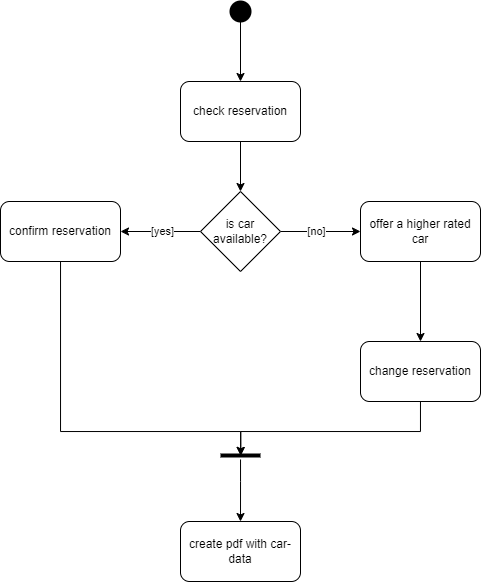

The diagram above was exported from draw.io. Its source (the exported page's mxGraphModel, read from the mxfile embedded in the PNG):
<mxGraphModel dx="989" dy="589" grid="1" gridSize="10" guides="1" tooltips="1" connect="1" arrows="1" fold="1" page="1" pageScale="1" pageWidth="827" pageHeight="1169" math="0" shadow="0">
  <root>
    <mxCell id="0" />
    <mxCell id="1" parent="0" />
    <mxCell id="WsScY0pKGyDFz_iQMc6H-2" style="edgeStyle=orthogonalEdgeStyle;rounded=0;orthogonalLoop=1;jettySize=auto;html=1;entryX=0.5;entryY=0;entryDx=0;entryDy=0;" edge="1" parent="1" source="ZYwUiXDEwUgPDPiaext9-1" target="WsScY0pKGyDFz_iQMc6H-1">
      <mxGeometry relative="1" as="geometry" />
    </mxCell>
    <mxCell id="ZYwUiXDEwUgPDPiaext9-1" value="" style="shape=ellipse;html=1;fillColor=strokeColor;strokeWidth=2;verticalLabelPosition=bottom;verticalAlignment=top;perimeter=ellipsePerimeter;" parent="1" vertex="1">
      <mxGeometry x="390" y="190" width="20" height="20" as="geometry" />
    </mxCell>
    <mxCell id="WsScY0pKGyDFz_iQMc6H-4" style="edgeStyle=orthogonalEdgeStyle;rounded=0;orthogonalLoop=1;jettySize=auto;html=1;entryX=0.5;entryY=0;entryDx=0;entryDy=0;" edge="1" parent="1" source="WsScY0pKGyDFz_iQMc6H-1" target="WsScY0pKGyDFz_iQMc6H-3">
      <mxGeometry relative="1" as="geometry" />
    </mxCell>
    <mxCell id="WsScY0pKGyDFz_iQMc6H-1" value="check reservation" style="rounded=1;whiteSpace=wrap;html=1;" vertex="1" parent="1">
      <mxGeometry x="340" y="270" width="120" height="60" as="geometry" />
    </mxCell>
    <mxCell id="WsScY0pKGyDFz_iQMc6H-6" style="edgeStyle=orthogonalEdgeStyle;rounded=0;orthogonalLoop=1;jettySize=auto;html=1;entryX=1;entryY=0.5;entryDx=0;entryDy=0;" edge="1" parent="1" source="WsScY0pKGyDFz_iQMc6H-3" target="WsScY0pKGyDFz_iQMc6H-5">
      <mxGeometry relative="1" as="geometry" />
    </mxCell>
    <mxCell id="WsScY0pKGyDFz_iQMc6H-7" value="[yes]" style="edgeLabel;html=1;align=center;verticalAlign=middle;resizable=0;points=[];" vertex="1" connectable="0" parent="WsScY0pKGyDFz_iQMc6H-6">
      <mxGeometry x="-0.06" relative="1" as="geometry">
        <mxPoint as="offset" />
      </mxGeometry>
    </mxCell>
    <mxCell id="WsScY0pKGyDFz_iQMc6H-9" style="edgeStyle=orthogonalEdgeStyle;rounded=0;orthogonalLoop=1;jettySize=auto;html=1;entryX=0;entryY=0.5;entryDx=0;entryDy=0;" edge="1" parent="1" source="WsScY0pKGyDFz_iQMc6H-3" target="WsScY0pKGyDFz_iQMc6H-8">
      <mxGeometry relative="1" as="geometry" />
    </mxCell>
    <mxCell id="WsScY0pKGyDFz_iQMc6H-10" value="[no]" style="edgeLabel;html=1;align=center;verticalAlign=middle;resizable=0;points=[];" vertex="1" connectable="0" parent="WsScY0pKGyDFz_iQMc6H-9">
      <mxGeometry x="-0.12" relative="1" as="geometry">
        <mxPoint as="offset" />
      </mxGeometry>
    </mxCell>
    <mxCell id="WsScY0pKGyDFz_iQMc6H-3" value="is car available?" style="rhombus;whiteSpace=wrap;html=1;" vertex="1" parent="1">
      <mxGeometry x="360" y="380" width="80" height="80" as="geometry" />
    </mxCell>
    <mxCell id="WsScY0pKGyDFz_iQMc6H-5" value="confirm reservation" style="rounded=1;whiteSpace=wrap;html=1;" vertex="1" parent="1">
      <mxGeometry x="160" y="390" width="120" height="60" as="geometry" />
    </mxCell>
    <mxCell id="WsScY0pKGyDFz_iQMc6H-12" value="" style="edgeStyle=orthogonalEdgeStyle;rounded=0;orthogonalLoop=1;jettySize=auto;html=1;" edge="1" parent="1" source="WsScY0pKGyDFz_iQMc6H-8" target="WsScY0pKGyDFz_iQMc6H-11">
      <mxGeometry relative="1" as="geometry" />
    </mxCell>
    <mxCell id="WsScY0pKGyDFz_iQMc6H-8" value="offer a higher rated car" style="rounded=1;whiteSpace=wrap;html=1;" vertex="1" parent="1">
      <mxGeometry x="520" y="390" width="120" height="60" as="geometry" />
    </mxCell>
    <mxCell id="WsScY0pKGyDFz_iQMc6H-11" value="change reservation" style="whiteSpace=wrap;html=1;rounded=1;" vertex="1" parent="1">
      <mxGeometry x="520" y="530" width="120" height="60" as="geometry" />
    </mxCell>
    <mxCell id="WsScY0pKGyDFz_iQMc6H-17" style="edgeStyle=orthogonalEdgeStyle;rounded=0;orthogonalLoop=1;jettySize=auto;html=1;entryX=0.5;entryY=0;entryDx=0;entryDy=0;" edge="1" parent="1" source="WsScY0pKGyDFz_iQMc6H-13" target="WsScY0pKGyDFz_iQMc6H-16">
      <mxGeometry relative="1" as="geometry">
        <Array as="points">
          <mxPoint x="400" y="670" />
          <mxPoint x="400" y="670" />
        </Array>
      </mxGeometry>
    </mxCell>
    <mxCell id="WsScY0pKGyDFz_iQMc6H-13" value="" style="line;strokeWidth=4;fillColor=none;align=left;verticalAlign=middle;spacingTop=-1;spacingLeft=3;spacingRight=3;rotatable=0;labelPosition=right;points=[];portConstraint=eastwest;strokeColor=inherit;" vertex="1" parent="1">
      <mxGeometry x="380" y="640" width="40" height="8" as="geometry" />
    </mxCell>
    <mxCell id="WsScY0pKGyDFz_iQMc6H-14" style="edgeStyle=orthogonalEdgeStyle;rounded=0;orthogonalLoop=1;jettySize=auto;html=1;entryX=0.508;entryY=0.494;entryDx=0;entryDy=0;entryPerimeter=0;" edge="1" parent="1" source="WsScY0pKGyDFz_iQMc6H-11" target="WsScY0pKGyDFz_iQMc6H-13">
      <mxGeometry relative="1" as="geometry">
        <Array as="points">
          <mxPoint x="580" y="620" />
          <mxPoint x="400" y="620" />
        </Array>
      </mxGeometry>
    </mxCell>
    <mxCell id="WsScY0pKGyDFz_iQMc6H-15" style="edgeStyle=orthogonalEdgeStyle;rounded=0;orthogonalLoop=1;jettySize=auto;html=1;entryX=0.503;entryY=0.495;entryDx=0;entryDy=0;entryPerimeter=0;" edge="1" parent="1" source="WsScY0pKGyDFz_iQMc6H-5" target="WsScY0pKGyDFz_iQMc6H-13">
      <mxGeometry relative="1" as="geometry">
        <Array as="points">
          <mxPoint x="220" y="620" />
          <mxPoint x="400" y="620" />
        </Array>
      </mxGeometry>
    </mxCell>
    <mxCell id="WsScY0pKGyDFz_iQMc6H-16" value="create pdf with car-data" style="whiteSpace=wrap;html=1;rounded=1;" vertex="1" parent="1">
      <mxGeometry x="340" y="710" width="120" height="60" as="geometry" />
    </mxCell>
  </root>
</mxGraphModel>